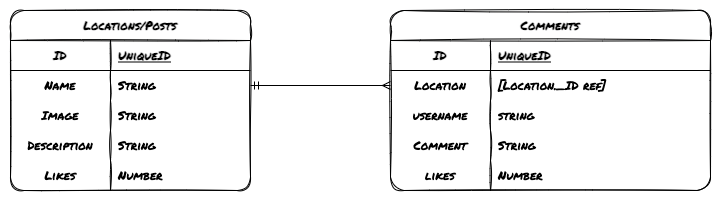

The diagram above was exported from draw.io. Its source (the exported page's mxGraphModel, read from the mxfile embedded in the PNG):
<mxGraphModel dx="765" dy="909" grid="1" gridSize="10" guides="1" tooltips="1" connect="1" arrows="1" fold="1" page="1" pageScale="1" pageWidth="850" pageHeight="1100" math="0" shadow="0" extFonts="Permanent Marker^https://fonts.googleapis.com/css?family=Permanent+Marker">
  <root>
    <mxCell id="0" />
    <mxCell id="1" parent="0" />
    <mxCell id="k0sqkgPHbtRCCj4TaCLR-10" value="Locations/Posts" style="shape=table;startSize=30;container=1;collapsible=1;childLayout=tableLayout;fixedRows=1;rowLines=0;fontStyle=1;align=center;resizeLast=1;rounded=1;sketch=1;fontFamily=Permanent Marker;fontSource=https%3A%2F%2Ffonts.googleapis.com%2Fcss%3Ffamily%3DPermanent%2BMarker;" parent="1" vertex="1">
      <mxGeometry x="75" y="130" width="240" height="180" as="geometry" />
    </mxCell>
    <mxCell id="k0sqkgPHbtRCCj4TaCLR-11" value="" style="shape=partialRectangle;collapsible=0;dropTarget=0;pointerEvents=0;fillColor=none;top=0;left=0;bottom=1;right=0;points=[[0,0.5],[1,0.5]];portConstraint=eastwest;fontFamily=Permanent Marker;fontSource=https%3A%2F%2Ffonts.googleapis.com%2Fcss%3Ffamily%3DPermanent%2BMarker;" parent="k0sqkgPHbtRCCj4TaCLR-10" vertex="1">
      <mxGeometry y="30" width="240" height="30" as="geometry" />
    </mxCell>
    <mxCell id="k0sqkgPHbtRCCj4TaCLR-12" value="ID" style="shape=partialRectangle;connectable=0;fillColor=none;top=0;left=0;bottom=0;right=0;fontStyle=1;overflow=hidden;fontFamily=Permanent Marker;fontSource=https%3A%2F%2Ffonts.googleapis.com%2Fcss%3Ffamily%3DPermanent%2BMarker;" parent="k0sqkgPHbtRCCj4TaCLR-11" vertex="1">
      <mxGeometry width="100" height="30" as="geometry">
        <mxRectangle width="100" height="30" as="alternateBounds" />
      </mxGeometry>
    </mxCell>
    <mxCell id="k0sqkgPHbtRCCj4TaCLR-13" value="UniqueID" style="shape=partialRectangle;connectable=0;fillColor=none;top=0;left=0;bottom=0;right=0;align=left;spacingLeft=6;fontStyle=5;overflow=hidden;fontFamily=Permanent Marker;fontSource=https%3A%2F%2Ffonts.googleapis.com%2Fcss%3Ffamily%3DPermanent%2BMarker;" parent="k0sqkgPHbtRCCj4TaCLR-11" vertex="1">
      <mxGeometry x="100" width="140" height="30" as="geometry">
        <mxRectangle width="140" height="30" as="alternateBounds" />
      </mxGeometry>
    </mxCell>
    <mxCell id="ItF90PkesfLEL1xgG9yR-1" style="shape=partialRectangle;collapsible=0;dropTarget=0;pointerEvents=0;fillColor=none;top=0;left=0;bottom=0;right=0;points=[[0,0.5],[1,0.5]];portConstraint=eastwest;fontFamily=Permanent Marker;fontSource=https%3A%2F%2Ffonts.googleapis.com%2Fcss%3Ffamily%3DPermanent%2BMarker;" parent="k0sqkgPHbtRCCj4TaCLR-10" vertex="1">
      <mxGeometry y="60" width="240" height="30" as="geometry" />
    </mxCell>
    <mxCell id="ItF90PkesfLEL1xgG9yR-2" value="Name" style="shape=partialRectangle;connectable=0;fillColor=none;top=0;left=0;bottom=0;right=0;editable=1;overflow=hidden;fontFamily=Permanent Marker;fontSource=https%3A%2F%2Ffonts.googleapis.com%2Fcss%3Ffamily%3DPermanent%2BMarker;" parent="ItF90PkesfLEL1xgG9yR-1" vertex="1">
      <mxGeometry width="100" height="30" as="geometry">
        <mxRectangle width="100" height="30" as="alternateBounds" />
      </mxGeometry>
    </mxCell>
    <mxCell id="ItF90PkesfLEL1xgG9yR-3" value="String" style="shape=partialRectangle;connectable=0;fillColor=none;top=0;left=0;bottom=0;right=0;align=left;spacingLeft=6;overflow=hidden;fontFamily=Permanent Marker;fontSource=https%3A%2F%2Ffonts.googleapis.com%2Fcss%3Ffamily%3DPermanent%2BMarker;" parent="ItF90PkesfLEL1xgG9yR-1" vertex="1">
      <mxGeometry x="100" width="140" height="30" as="geometry">
        <mxRectangle width="140" height="30" as="alternateBounds" />
      </mxGeometry>
    </mxCell>
    <mxCell id="ItF90PkesfLEL1xgG9yR-4" style="shape=partialRectangle;collapsible=0;dropTarget=0;pointerEvents=0;fillColor=none;top=0;left=0;bottom=0;right=0;points=[[0,0.5],[1,0.5]];portConstraint=eastwest;fontFamily=Permanent Marker;fontSource=https%3A%2F%2Ffonts.googleapis.com%2Fcss%3Ffamily%3DPermanent%2BMarker;" parent="k0sqkgPHbtRCCj4TaCLR-10" vertex="1">
      <mxGeometry y="90" width="240" height="30" as="geometry" />
    </mxCell>
    <mxCell id="ItF90PkesfLEL1xgG9yR-5" value="Image" style="shape=partialRectangle;connectable=0;fillColor=none;top=0;left=0;bottom=0;right=0;editable=1;overflow=hidden;fontFamily=Permanent Marker;fontSource=https%3A%2F%2Ffonts.googleapis.com%2Fcss%3Ffamily%3DPermanent%2BMarker;" parent="ItF90PkesfLEL1xgG9yR-4" vertex="1">
      <mxGeometry width="100" height="30" as="geometry">
        <mxRectangle width="100" height="30" as="alternateBounds" />
      </mxGeometry>
    </mxCell>
    <mxCell id="ItF90PkesfLEL1xgG9yR-6" value="String" style="shape=partialRectangle;connectable=0;fillColor=none;top=0;left=0;bottom=0;right=0;align=left;spacingLeft=6;overflow=hidden;fontFamily=Permanent Marker;fontSource=https%3A%2F%2Ffonts.googleapis.com%2Fcss%3Ffamily%3DPermanent%2BMarker;" parent="ItF90PkesfLEL1xgG9yR-4" vertex="1">
      <mxGeometry x="100" width="140" height="30" as="geometry">
        <mxRectangle width="140" height="30" as="alternateBounds" />
      </mxGeometry>
    </mxCell>
    <mxCell id="eKi0_knbcn62Uq81sNio-4" style="shape=partialRectangle;collapsible=0;dropTarget=0;pointerEvents=0;fillColor=none;top=0;left=0;bottom=0;right=0;points=[[0,0.5],[1,0.5]];portConstraint=eastwest;fontFamily=Permanent Marker;fontSource=https%3A%2F%2Ffonts.googleapis.com%2Fcss%3Ffamily%3DPermanent%2BMarker;" parent="k0sqkgPHbtRCCj4TaCLR-10" vertex="1">
      <mxGeometry y="120" width="240" height="30" as="geometry" />
    </mxCell>
    <mxCell id="eKi0_knbcn62Uq81sNio-5" value="Description" style="shape=partialRectangle;connectable=0;fillColor=none;top=0;left=0;bottom=0;right=0;editable=1;overflow=hidden;fontFamily=Permanent Marker;fontSource=https%3A%2F%2Ffonts.googleapis.com%2Fcss%3Ffamily%3DPermanent%2BMarker;" parent="eKi0_knbcn62Uq81sNio-4" vertex="1">
      <mxGeometry width="100" height="30" as="geometry">
        <mxRectangle width="100" height="30" as="alternateBounds" />
      </mxGeometry>
    </mxCell>
    <mxCell id="eKi0_knbcn62Uq81sNio-6" value="String" style="shape=partialRectangle;connectable=0;fillColor=none;top=0;left=0;bottom=0;right=0;align=left;spacingLeft=6;overflow=hidden;fontFamily=Permanent Marker;fontSource=https%3A%2F%2Ffonts.googleapis.com%2Fcss%3Ffamily%3DPermanent%2BMarker;" parent="eKi0_knbcn62Uq81sNio-4" vertex="1">
      <mxGeometry x="100" width="140" height="30" as="geometry">
        <mxRectangle width="140" height="30" as="alternateBounds" />
      </mxGeometry>
    </mxCell>
    <mxCell id="To5w2dftp9tMxTQu50Js-1" style="shape=partialRectangle;collapsible=0;dropTarget=0;pointerEvents=0;fillColor=none;top=0;left=0;bottom=0;right=0;points=[[0,0.5],[1,0.5]];portConstraint=eastwest;fontFamily=Permanent Marker;fontSource=https%3A%2F%2Ffonts.googleapis.com%2Fcss%3Ffamily%3DPermanent%2BMarker;" vertex="1" parent="k0sqkgPHbtRCCj4TaCLR-10">
      <mxGeometry y="150" width="240" height="30" as="geometry" />
    </mxCell>
    <mxCell id="To5w2dftp9tMxTQu50Js-2" value="Likes" style="shape=partialRectangle;connectable=0;fillColor=none;top=0;left=0;bottom=0;right=0;editable=1;overflow=hidden;fontFamily=Permanent Marker;fontSource=https%3A%2F%2Ffonts.googleapis.com%2Fcss%3Ffamily%3DPermanent%2BMarker;" vertex="1" parent="To5w2dftp9tMxTQu50Js-1">
      <mxGeometry width="100" height="30" as="geometry">
        <mxRectangle width="100" height="30" as="alternateBounds" />
      </mxGeometry>
    </mxCell>
    <mxCell id="To5w2dftp9tMxTQu50Js-3" value="Number" style="shape=partialRectangle;connectable=0;fillColor=none;top=0;left=0;bottom=0;right=0;align=left;spacingLeft=6;overflow=hidden;fontFamily=Permanent Marker;fontSource=https%3A%2F%2Ffonts.googleapis.com%2Fcss%3Ffamily%3DPermanent%2BMarker;" vertex="1" parent="To5w2dftp9tMxTQu50Js-1">
      <mxGeometry x="100" width="140" height="30" as="geometry">
        <mxRectangle width="140" height="30" as="alternateBounds" />
      </mxGeometry>
    </mxCell>
    <mxCell id="k0sqkgPHbtRCCj4TaCLR-45" value="Comments" style="shape=table;startSize=30;container=1;collapsible=1;childLayout=tableLayout;fixedRows=1;rowLines=0;fontStyle=1;align=center;resizeLast=1;rounded=1;sketch=1;fontFamily=Permanent Marker;fontSource=https%3A%2F%2Ffonts.googleapis.com%2Fcss%3Ffamily%3DPermanent%2BMarker;" parent="1" vertex="1">
      <mxGeometry x="455" y="130" width="320" height="180" as="geometry" />
    </mxCell>
    <mxCell id="k0sqkgPHbtRCCj4TaCLR-46" value="" style="shape=partialRectangle;collapsible=0;dropTarget=0;pointerEvents=0;fillColor=none;top=0;left=0;bottom=1;right=0;points=[[0,0.5],[1,0.5]];portConstraint=eastwest;fontFamily=Permanent Marker;fontSource=https%3A%2F%2Ffonts.googleapis.com%2Fcss%3Ffamily%3DPermanent%2BMarker;" parent="k0sqkgPHbtRCCj4TaCLR-45" vertex="1">
      <mxGeometry y="30" width="320" height="30" as="geometry" />
    </mxCell>
    <mxCell id="k0sqkgPHbtRCCj4TaCLR-47" value="ID" style="shape=partialRectangle;connectable=0;fillColor=none;top=0;left=0;bottom=0;right=0;fontStyle=1;overflow=hidden;fontFamily=Permanent Marker;fontSource=https%3A%2F%2Ffonts.googleapis.com%2Fcss%3Ffamily%3DPermanent%2BMarker;" parent="k0sqkgPHbtRCCj4TaCLR-46" vertex="1">
      <mxGeometry width="100" height="30" as="geometry">
        <mxRectangle width="100" height="30" as="alternateBounds" />
      </mxGeometry>
    </mxCell>
    <mxCell id="k0sqkgPHbtRCCj4TaCLR-48" value="UniqueID" style="shape=partialRectangle;connectable=0;fillColor=none;top=0;left=0;bottom=0;right=0;align=left;spacingLeft=6;fontStyle=5;overflow=hidden;fontFamily=Permanent Marker;fontSource=https%3A%2F%2Ffonts.googleapis.com%2Fcss%3Ffamily%3DPermanent%2BMarker;" parent="k0sqkgPHbtRCCj4TaCLR-46" vertex="1">
      <mxGeometry x="100" width="220" height="30" as="geometry">
        <mxRectangle width="220" height="30" as="alternateBounds" />
      </mxGeometry>
    </mxCell>
    <mxCell id="k0sqkgPHbtRCCj4TaCLR-55" value="" style="shape=partialRectangle;collapsible=0;dropTarget=0;pointerEvents=0;fillColor=none;top=0;left=0;bottom=0;right=0;points=[[0,0.5],[1,0.5]];portConstraint=eastwest;fontFamily=Permanent Marker;fontSource=https%3A%2F%2Ffonts.googleapis.com%2Fcss%3Ffamily%3DPermanent%2BMarker;" parent="k0sqkgPHbtRCCj4TaCLR-45" vertex="1">
      <mxGeometry y="60" width="320" height="30" as="geometry" />
    </mxCell>
    <mxCell id="k0sqkgPHbtRCCj4TaCLR-56" value="Location" style="shape=partialRectangle;connectable=0;fillColor=none;top=0;left=0;bottom=0;right=0;editable=1;overflow=hidden;fontFamily=Permanent Marker;fontSource=https%3A%2F%2Ffonts.googleapis.com%2Fcss%3Ffamily%3DPermanent%2BMarker;" parent="k0sqkgPHbtRCCj4TaCLR-55" vertex="1">
      <mxGeometry width="100" height="30" as="geometry">
        <mxRectangle width="100" height="30" as="alternateBounds" />
      </mxGeometry>
    </mxCell>
    <mxCell id="k0sqkgPHbtRCCj4TaCLR-57" value="[Location._ID ref]" style="shape=partialRectangle;connectable=0;fillColor=none;top=0;left=0;bottom=0;right=0;align=left;spacingLeft=6;overflow=hidden;fontFamily=Permanent Marker;fontSource=https%3A%2F%2Ffonts.googleapis.com%2Fcss%3Ffamily%3DPermanent%2BMarker;" parent="k0sqkgPHbtRCCj4TaCLR-55" vertex="1">
      <mxGeometry x="100" width="220" height="30" as="geometry">
        <mxRectangle width="220" height="30" as="alternateBounds" />
      </mxGeometry>
    </mxCell>
    <mxCell id="k0sqkgPHbtRCCj4TaCLR-49" value="" style="shape=partialRectangle;collapsible=0;dropTarget=0;pointerEvents=0;fillColor=none;top=0;left=0;bottom=0;right=0;points=[[0,0.5],[1,0.5]];portConstraint=eastwest;fontFamily=Permanent Marker;fontSource=https%3A%2F%2Ffonts.googleapis.com%2Fcss%3Ffamily%3DPermanent%2BMarker;" parent="k0sqkgPHbtRCCj4TaCLR-45" vertex="1">
      <mxGeometry y="90" width="320" height="30" as="geometry" />
    </mxCell>
    <mxCell id="k0sqkgPHbtRCCj4TaCLR-50" value="username" style="shape=partialRectangle;connectable=0;fillColor=none;top=0;left=0;bottom=0;right=0;editable=1;overflow=hidden;fontFamily=Permanent Marker;fontSource=https%3A%2F%2Ffonts.googleapis.com%2Fcss%3Ffamily%3DPermanent%2BMarker;" parent="k0sqkgPHbtRCCj4TaCLR-49" vertex="1">
      <mxGeometry width="100" height="30" as="geometry">
        <mxRectangle width="100" height="30" as="alternateBounds" />
      </mxGeometry>
    </mxCell>
    <mxCell id="k0sqkgPHbtRCCj4TaCLR-51" value="string" style="shape=partialRectangle;connectable=0;fillColor=none;top=0;left=0;bottom=0;right=0;align=left;spacingLeft=6;overflow=hidden;fontFamily=Permanent Marker;fontSource=https%3A%2F%2Ffonts.googleapis.com%2Fcss%3Ffamily%3DPermanent%2BMarker;" parent="k0sqkgPHbtRCCj4TaCLR-49" vertex="1">
      <mxGeometry x="100" width="220" height="30" as="geometry">
        <mxRectangle width="220" height="30" as="alternateBounds" />
      </mxGeometry>
    </mxCell>
    <mxCell id="k0sqkgPHbtRCCj4TaCLR-52" value="" style="shape=partialRectangle;collapsible=0;dropTarget=0;pointerEvents=0;fillColor=none;top=0;left=0;bottom=0;right=0;points=[[0,0.5],[1,0.5]];portConstraint=eastwest;fontFamily=Permanent Marker;fontSource=https%3A%2F%2Ffonts.googleapis.com%2Fcss%3Ffamily%3DPermanent%2BMarker;" parent="k0sqkgPHbtRCCj4TaCLR-45" vertex="1">
      <mxGeometry y="120" width="320" height="30" as="geometry" />
    </mxCell>
    <mxCell id="k0sqkgPHbtRCCj4TaCLR-53" value="Comment" style="shape=partialRectangle;connectable=0;fillColor=none;top=0;left=0;bottom=0;right=0;editable=1;overflow=hidden;fontFamily=Permanent Marker;fontSource=https%3A%2F%2Ffonts.googleapis.com%2Fcss%3Ffamily%3DPermanent%2BMarker;" parent="k0sqkgPHbtRCCj4TaCLR-52" vertex="1">
      <mxGeometry width="100" height="30" as="geometry">
        <mxRectangle width="100" height="30" as="alternateBounds" />
      </mxGeometry>
    </mxCell>
    <mxCell id="k0sqkgPHbtRCCj4TaCLR-54" value="String" style="shape=partialRectangle;connectable=0;fillColor=none;top=0;left=0;bottom=0;right=0;align=left;spacingLeft=6;overflow=hidden;fontFamily=Permanent Marker;fontSource=https%3A%2F%2Ffonts.googleapis.com%2Fcss%3Ffamily%3DPermanent%2BMarker;" parent="k0sqkgPHbtRCCj4TaCLR-52" vertex="1">
      <mxGeometry x="100" width="220" height="30" as="geometry">
        <mxRectangle width="220" height="30" as="alternateBounds" />
      </mxGeometry>
    </mxCell>
    <mxCell id="To5w2dftp9tMxTQu50Js-4" style="shape=partialRectangle;collapsible=0;dropTarget=0;pointerEvents=0;fillColor=none;top=0;left=0;bottom=0;right=0;points=[[0,0.5],[1,0.5]];portConstraint=eastwest;fontFamily=Permanent Marker;fontSource=https%3A%2F%2Ffonts.googleapis.com%2Fcss%3Ffamily%3DPermanent%2BMarker;" vertex="1" parent="k0sqkgPHbtRCCj4TaCLR-45">
      <mxGeometry y="150" width="320" height="30" as="geometry" />
    </mxCell>
    <mxCell id="To5w2dftp9tMxTQu50Js-5" value="likes" style="shape=partialRectangle;connectable=0;fillColor=none;top=0;left=0;bottom=0;right=0;editable=1;overflow=hidden;fontFamily=Permanent Marker;fontSource=https%3A%2F%2Ffonts.googleapis.com%2Fcss%3Ffamily%3DPermanent%2BMarker;" vertex="1" parent="To5w2dftp9tMxTQu50Js-4">
      <mxGeometry width="100" height="30" as="geometry">
        <mxRectangle width="100" height="30" as="alternateBounds" />
      </mxGeometry>
    </mxCell>
    <mxCell id="To5w2dftp9tMxTQu50Js-6" value="Number" style="shape=partialRectangle;connectable=0;fillColor=none;top=0;left=0;bottom=0;right=0;align=left;spacingLeft=6;overflow=hidden;fontFamily=Permanent Marker;fontSource=https%3A%2F%2Ffonts.googleapis.com%2Fcss%3Ffamily%3DPermanent%2BMarker;" vertex="1" parent="To5w2dftp9tMxTQu50Js-4">
      <mxGeometry x="100" width="220" height="30" as="geometry">
        <mxRectangle width="220" height="30" as="alternateBounds" />
      </mxGeometry>
    </mxCell>
    <mxCell id="u_zKwYjMhdw6sQNHaGD8-11" value="" style="endArrow=ERmany;html=1;rounded=0;exitX=1;exitY=0.5;exitDx=0;exitDy=0;entryX=0;entryY=0.5;entryDx=0;entryDy=0;startArrow=ERmandOne;startFill=0;endFill=0;" parent="1" source="ItF90PkesfLEL1xgG9yR-1" target="k0sqkgPHbtRCCj4TaCLR-55" edge="1">
      <mxGeometry width="50" height="50" relative="1" as="geometry">
        <mxPoint x="430" y="490" as="sourcePoint" />
        <mxPoint x="480" y="440" as="targetPoint" />
      </mxGeometry>
    </mxCell>
  </root>
</mxGraphModel>